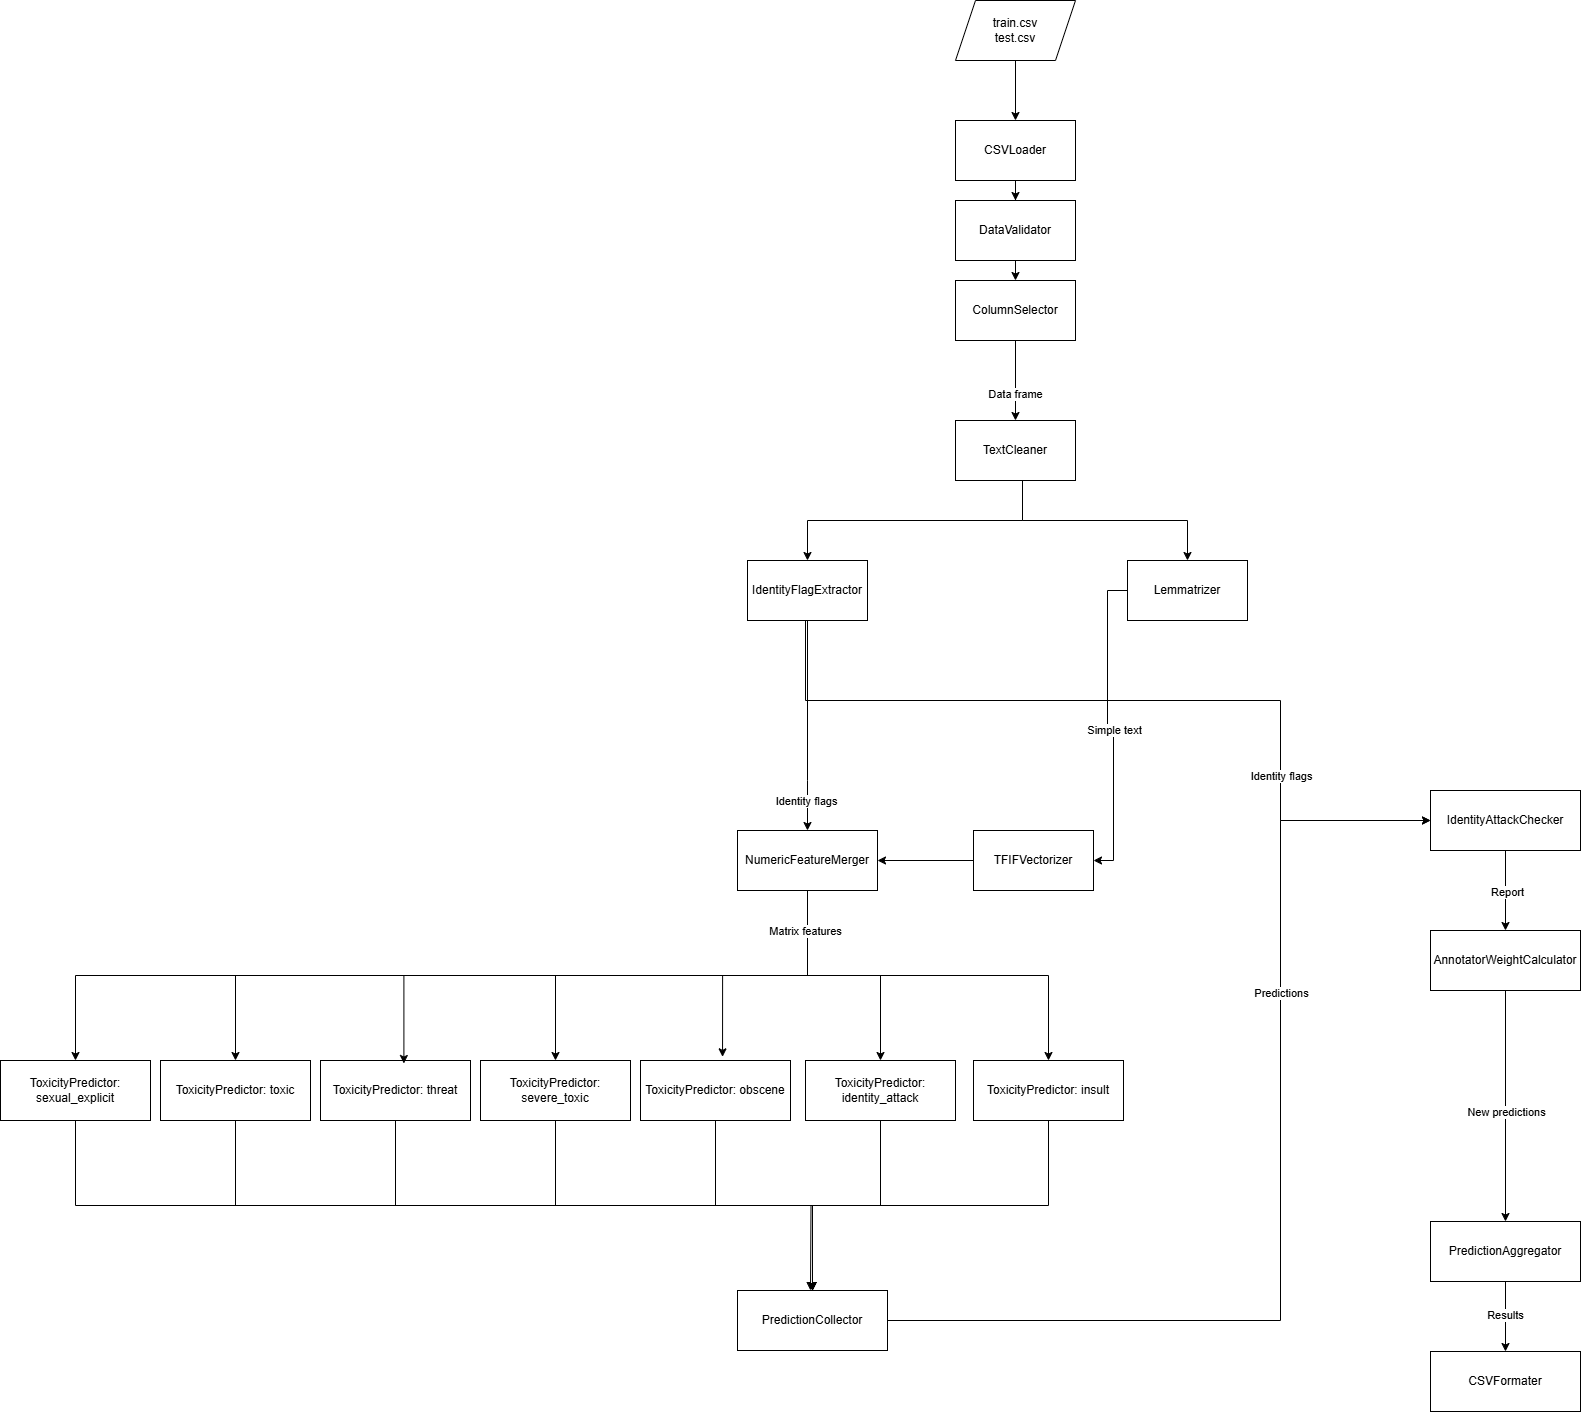

The diagram above was exported from draw.io. Its source (the exported page's mxGraphModel, read from the mxfile embedded in the PNG):
<mxGraphModel dx="2068" dy="1045" grid="1" gridSize="10" guides="1" tooltips="1" connect="1" arrows="1" fold="1" page="1" pageScale="1" pageWidth="827" pageHeight="1169" math="0" shadow="0">
  <root>
    <mxCell id="0" />
    <mxCell id="1" parent="0" />
    <mxCell id="oIBEe-m7sAXtO_uDBMg5-58" style="edgeStyle=orthogonalEdgeStyle;rounded=0;orthogonalLoop=1;jettySize=auto;html=1;entryX=0.5;entryY=0;entryDx=0;entryDy=0;" edge="1" parent="1" source="oIBEe-m7sAXtO_uDBMg5-1" target="oIBEe-m7sAXtO_uDBMg5-4">
      <mxGeometry relative="1" as="geometry" />
    </mxCell>
    <mxCell id="oIBEe-m7sAXtO_uDBMg5-1" value="train.csv&lt;div&gt;test.csv&lt;/div&gt;" style="shape=parallelogram;perimeter=parallelogramPerimeter;whiteSpace=wrap;html=1;fixedSize=1;" vertex="1" parent="1">
      <mxGeometry x="335" y="20" width="120" height="60" as="geometry" />
    </mxCell>
    <mxCell id="oIBEe-m7sAXtO_uDBMg5-20" style="edgeStyle=orthogonalEdgeStyle;rounded=0;orthogonalLoop=1;jettySize=auto;html=1;exitX=0.5;exitY=1;exitDx=0;exitDy=0;entryX=0.5;entryY=0;entryDx=0;entryDy=0;" edge="1" parent="1" source="oIBEe-m7sAXtO_uDBMg5-8" target="oIBEe-m7sAXtO_uDBMg5-13">
      <mxGeometry relative="1" as="geometry" />
    </mxCell>
    <mxCell id="oIBEe-m7sAXtO_uDBMg5-66" value="Data frame" style="edgeLabel;html=1;align=center;verticalAlign=middle;resizable=0;points=[];" vertex="1" connectable="0" parent="oIBEe-m7sAXtO_uDBMg5-20">
      <mxGeometry x="0.3301" y="-1" relative="1" as="geometry">
        <mxPoint as="offset" />
      </mxGeometry>
    </mxCell>
    <mxCell id="oIBEe-m7sAXtO_uDBMg5-72" style="edgeStyle=orthogonalEdgeStyle;rounded=0;orthogonalLoop=1;jettySize=auto;html=1;exitX=1;exitY=0.5;exitDx=0;exitDy=0;entryX=0;entryY=0.5;entryDx=0;entryDy=0;" edge="1" parent="1" source="oIBEe-m7sAXtO_uDBMg5-87" target="oIBEe-m7sAXtO_uDBMg5-43">
      <mxGeometry relative="1" as="geometry">
        <mxPoint x="520" y="1145" as="sourcePoint" />
        <Array as="points">
          <mxPoint x="660" y="1340" />
          <mxPoint x="660" y="840" />
        </Array>
      </mxGeometry>
    </mxCell>
    <mxCell id="oIBEe-m7sAXtO_uDBMg5-75" value="Predictions" style="edgeLabel;html=1;align=center;verticalAlign=middle;resizable=0;points=[];" vertex="1" connectable="0" parent="oIBEe-m7sAXtO_uDBMg5-72">
      <mxGeometry x="0.3445" y="-2" relative="1" as="geometry">
        <mxPoint x="-2" y="-20" as="offset" />
      </mxGeometry>
    </mxCell>
    <mxCell id="oIBEe-m7sAXtO_uDBMg5-31" style="edgeStyle=orthogonalEdgeStyle;rounded=0;orthogonalLoop=1;jettySize=auto;html=1;entryX=0.5;entryY=0;entryDx=0;entryDy=0;" edge="1" parent="1" source="oIBEe-m7sAXtO_uDBMg5-14" target="oIBEe-m7sAXtO_uDBMg5-25">
      <mxGeometry relative="1" as="geometry">
        <Array as="points">
          <mxPoint x="187" y="800" />
          <mxPoint x="187" y="800" />
        </Array>
      </mxGeometry>
    </mxCell>
    <mxCell id="oIBEe-m7sAXtO_uDBMg5-63" value="Identity flags" style="edgeLabel;html=1;align=center;verticalAlign=middle;resizable=0;points=[];" vertex="1" connectable="0" parent="oIBEe-m7sAXtO_uDBMg5-31">
      <mxGeometry x="0.7115" y="-2" relative="1" as="geometry">
        <mxPoint as="offset" />
      </mxGeometry>
    </mxCell>
    <mxCell id="oIBEe-m7sAXtO_uDBMg5-32" style="edgeStyle=orthogonalEdgeStyle;rounded=0;orthogonalLoop=1;jettySize=auto;html=1;entryX=1;entryY=0.5;entryDx=0;entryDy=0;" edge="1" parent="1" source="oIBEe-m7sAXtO_uDBMg5-21" target="oIBEe-m7sAXtO_uDBMg5-24">
      <mxGeometry relative="1" as="geometry" />
    </mxCell>
    <mxCell id="oIBEe-m7sAXtO_uDBMg5-61" value="Simple text" style="edgeLabel;html=1;align=center;verticalAlign=middle;resizable=0;points=[];" vertex="1" connectable="0" parent="oIBEe-m7sAXtO_uDBMg5-32">
      <mxGeometry x="0.0405" relative="1" as="geometry">
        <mxPoint y="1" as="offset" />
      </mxGeometry>
    </mxCell>
    <mxCell id="oIBEe-m7sAXtO_uDBMg5-57" style="edgeStyle=orthogonalEdgeStyle;rounded=0;orthogonalLoop=1;jettySize=auto;html=1;entryX=0.5;entryY=0;entryDx=0;entryDy=0;" edge="1" parent="1" source="oIBEe-m7sAXtO_uDBMg5-44" target="oIBEe-m7sAXtO_uDBMg5-53">
      <mxGeometry relative="1" as="geometry" />
    </mxCell>
    <mxCell id="oIBEe-m7sAXtO_uDBMg5-69" value="New predictions" style="edgeLabel;html=1;align=center;verticalAlign=middle;resizable=0;points=[];" vertex="1" connectable="0" parent="oIBEe-m7sAXtO_uDBMg5-57">
      <mxGeometry x="0.1167" relative="1" as="geometry">
        <mxPoint y="-8" as="offset" />
      </mxGeometry>
    </mxCell>
    <mxCell id="oIBEe-m7sAXtO_uDBMg5-73" style="edgeStyle=orthogonalEdgeStyle;rounded=0;orthogonalLoop=1;jettySize=auto;html=1;entryX=0;entryY=0.5;entryDx=0;entryDy=0;" edge="1" parent="1" source="oIBEe-m7sAXtO_uDBMg5-14" target="oIBEe-m7sAXtO_uDBMg5-43">
      <mxGeometry relative="1" as="geometry">
        <Array as="points">
          <mxPoint x="185" y="720" />
          <mxPoint x="660" y="720" />
          <mxPoint x="660" y="840" />
        </Array>
      </mxGeometry>
    </mxCell>
    <mxCell id="oIBEe-m7sAXtO_uDBMg5-74" value="Identity flags" style="edgeLabel;html=1;align=center;verticalAlign=middle;resizable=0;points=[];" vertex="1" connectable="0" parent="oIBEe-m7sAXtO_uDBMg5-73">
      <mxGeometry x="0.528" relative="1" as="geometry">
        <mxPoint as="offset" />
      </mxGeometry>
    </mxCell>
    <mxCell id="oIBEe-m7sAXtO_uDBMg5-7" style="edgeStyle=orthogonalEdgeStyle;rounded=0;orthogonalLoop=1;jettySize=auto;html=1;" edge="1" parent="1" source="oIBEe-m7sAXtO_uDBMg5-4" target="oIBEe-m7sAXtO_uDBMg5-6">
      <mxGeometry relative="1" as="geometry" />
    </mxCell>
    <mxCell id="oIBEe-m7sAXtO_uDBMg5-4" value="CSVLoader" style="rounded=0;whiteSpace=wrap;html=1;" vertex="1" parent="1">
      <mxGeometry x="335" y="140" width="120" height="60" as="geometry" />
    </mxCell>
    <mxCell id="oIBEe-m7sAXtO_uDBMg5-9" style="edgeStyle=orthogonalEdgeStyle;rounded=0;orthogonalLoop=1;jettySize=auto;html=1;exitX=0.5;exitY=1;exitDx=0;exitDy=0;entryX=0.5;entryY=0;entryDx=0;entryDy=0;" edge="1" parent="1" source="oIBEe-m7sAXtO_uDBMg5-6" target="oIBEe-m7sAXtO_uDBMg5-8">
      <mxGeometry relative="1" as="geometry" />
    </mxCell>
    <mxCell id="oIBEe-m7sAXtO_uDBMg5-6" value="DataValidator" style="rounded=0;whiteSpace=wrap;html=1;" vertex="1" parent="1">
      <mxGeometry x="335" y="220" width="120" height="60" as="geometry" />
    </mxCell>
    <mxCell id="oIBEe-m7sAXtO_uDBMg5-8" value="ColumnSelector" style="rounded=0;whiteSpace=wrap;html=1;" vertex="1" parent="1">
      <mxGeometry x="335" y="300" width="120" height="60" as="geometry" />
    </mxCell>
    <mxCell id="oIBEe-m7sAXtO_uDBMg5-16" style="edgeStyle=orthogonalEdgeStyle;rounded=0;orthogonalLoop=1;jettySize=auto;html=1;entryX=0.5;entryY=0;entryDx=0;entryDy=0;" edge="1" parent="1" source="oIBEe-m7sAXtO_uDBMg5-13" target="oIBEe-m7sAXtO_uDBMg5-14">
      <mxGeometry relative="1" as="geometry">
        <Array as="points">
          <mxPoint x="402" y="540" />
          <mxPoint x="187" y="540" />
        </Array>
      </mxGeometry>
    </mxCell>
    <mxCell id="oIBEe-m7sAXtO_uDBMg5-22" style="edgeStyle=orthogonalEdgeStyle;rounded=0;orthogonalLoop=1;jettySize=auto;html=1;exitX=0.5;exitY=1;exitDx=0;exitDy=0;" edge="1" parent="1" source="oIBEe-m7sAXtO_uDBMg5-13" target="oIBEe-m7sAXtO_uDBMg5-21">
      <mxGeometry relative="1" as="geometry">
        <Array as="points">
          <mxPoint x="402" y="500" />
          <mxPoint x="402" y="540" />
          <mxPoint x="567" y="540" />
        </Array>
      </mxGeometry>
    </mxCell>
    <mxCell id="oIBEe-m7sAXtO_uDBMg5-13" value="TextCleaner" style="rounded=0;whiteSpace=wrap;html=1;" vertex="1" parent="1">
      <mxGeometry x="335" y="440" width="120" height="60" as="geometry" />
    </mxCell>
    <mxCell id="oIBEe-m7sAXtO_uDBMg5-14" value="IdentityFlagExtractor" style="rounded=0;whiteSpace=wrap;html=1;" vertex="1" parent="1">
      <mxGeometry x="127" y="580" width="120" height="60" as="geometry" />
    </mxCell>
    <mxCell id="oIBEe-m7sAXtO_uDBMg5-21" value="Lemmatrizer" style="rounded=0;whiteSpace=wrap;html=1;" vertex="1" parent="1">
      <mxGeometry x="507" y="580" width="120" height="60" as="geometry" />
    </mxCell>
    <mxCell id="oIBEe-m7sAXtO_uDBMg5-28" style="edgeStyle=orthogonalEdgeStyle;rounded=0;orthogonalLoop=1;jettySize=auto;html=1;entryX=1;entryY=0.5;entryDx=0;entryDy=0;" edge="1" parent="1" source="oIBEe-m7sAXtO_uDBMg5-24" target="oIBEe-m7sAXtO_uDBMg5-25">
      <mxGeometry relative="1" as="geometry" />
    </mxCell>
    <mxCell id="oIBEe-m7sAXtO_uDBMg5-24" value="TFIFVectorizer" style="rounded=0;whiteSpace=wrap;html=1;" vertex="1" parent="1">
      <mxGeometry x="353" y="850" width="120" height="60" as="geometry" />
    </mxCell>
    <mxCell id="oIBEe-m7sAXtO_uDBMg5-80" style="edgeStyle=orthogonalEdgeStyle;rounded=0;orthogonalLoop=1;jettySize=auto;html=1;exitX=0.5;exitY=1;exitDx=0;exitDy=0;entryX=0.5;entryY=0;entryDx=0;entryDy=0;" edge="1" parent="1" source="oIBEe-m7sAXtO_uDBMg5-25" target="oIBEe-m7sAXtO_uDBMg5-35">
      <mxGeometry relative="1" as="geometry" />
    </mxCell>
    <mxCell id="oIBEe-m7sAXtO_uDBMg5-82" style="edgeStyle=orthogonalEdgeStyle;rounded=0;orthogonalLoop=1;jettySize=auto;html=1;exitX=0.5;exitY=1;exitDx=0;exitDy=0;entryX=0.5;entryY=0;entryDx=0;entryDy=0;" edge="1" parent="1" source="oIBEe-m7sAXtO_uDBMg5-25" target="oIBEe-m7sAXtO_uDBMg5-40">
      <mxGeometry relative="1" as="geometry" />
    </mxCell>
    <mxCell id="oIBEe-m7sAXtO_uDBMg5-83" style="edgeStyle=orthogonalEdgeStyle;rounded=0;orthogonalLoop=1;jettySize=auto;html=1;exitX=0.5;exitY=1;exitDx=0;exitDy=0;entryX=0.5;entryY=0;entryDx=0;entryDy=0;" edge="1" parent="1" source="oIBEe-m7sAXtO_uDBMg5-25" target="oIBEe-m7sAXtO_uDBMg5-39">
      <mxGeometry relative="1" as="geometry" />
    </mxCell>
    <mxCell id="oIBEe-m7sAXtO_uDBMg5-85" style="edgeStyle=orthogonalEdgeStyle;rounded=0;orthogonalLoop=1;jettySize=auto;html=1;exitX=0.5;exitY=1;exitDx=0;exitDy=0;" edge="1" parent="1" source="oIBEe-m7sAXtO_uDBMg5-25" target="oIBEe-m7sAXtO_uDBMg5-34">
      <mxGeometry relative="1" as="geometry" />
    </mxCell>
    <mxCell id="oIBEe-m7sAXtO_uDBMg5-86" style="edgeStyle=orthogonalEdgeStyle;rounded=0;orthogonalLoop=1;jettySize=auto;html=1;exitX=0.5;exitY=1;exitDx=0;exitDy=0;" edge="1" parent="1" source="oIBEe-m7sAXtO_uDBMg5-25" target="oIBEe-m7sAXtO_uDBMg5-41">
      <mxGeometry relative="1" as="geometry" />
    </mxCell>
    <mxCell id="oIBEe-m7sAXtO_uDBMg5-25" value="NumericFeatureMerger" style="rounded=0;whiteSpace=wrap;html=1;" vertex="1" parent="1">
      <mxGeometry x="117" y="850" width="140" height="60" as="geometry" />
    </mxCell>
    <mxCell id="oIBEe-m7sAXtO_uDBMg5-97" style="edgeStyle=orthogonalEdgeStyle;rounded=0;orthogonalLoop=1;jettySize=auto;html=1;exitX=0.5;exitY=1;exitDx=0;exitDy=0;entryX=0.5;entryY=0;entryDx=0;entryDy=0;" edge="1" parent="1" source="oIBEe-m7sAXtO_uDBMg5-34" target="oIBEe-m7sAXtO_uDBMg5-87">
      <mxGeometry relative="1" as="geometry" />
    </mxCell>
    <mxCell id="oIBEe-m7sAXtO_uDBMg5-34" value="ToxicityPredictor: toxic" style="rounded=0;whiteSpace=wrap;html=1;" vertex="1" parent="1">
      <mxGeometry x="-460" y="1080" width="150" height="60" as="geometry" />
    </mxCell>
    <mxCell id="oIBEe-m7sAXtO_uDBMg5-104" style="edgeStyle=orthogonalEdgeStyle;rounded=0;orthogonalLoop=1;jettySize=auto;html=1;exitX=0.5;exitY=1;exitDx=0;exitDy=0;entryX=0.5;entryY=0;entryDx=0;entryDy=0;" edge="1" parent="1" source="oIBEe-m7sAXtO_uDBMg5-35" target="oIBEe-m7sAXtO_uDBMg5-87">
      <mxGeometry relative="1" as="geometry" />
    </mxCell>
    <mxCell id="oIBEe-m7sAXtO_uDBMg5-35" value="ToxicityPredictor: severe_toxic" style="rounded=0;whiteSpace=wrap;html=1;" vertex="1" parent="1">
      <mxGeometry x="-140" y="1080" width="150" height="60" as="geometry" />
    </mxCell>
    <mxCell id="oIBEe-m7sAXtO_uDBMg5-105" style="edgeStyle=orthogonalEdgeStyle;rounded=0;orthogonalLoop=1;jettySize=auto;html=1;exitX=0.5;exitY=1;exitDx=0;exitDy=0;entryX=0.5;entryY=0;entryDx=0;entryDy=0;" edge="1" parent="1" source="oIBEe-m7sAXtO_uDBMg5-36" target="oIBEe-m7sAXtO_uDBMg5-87">
      <mxGeometry relative="1" as="geometry" />
    </mxCell>
    <mxCell id="oIBEe-m7sAXtO_uDBMg5-36" value="ToxicityPredictor: obscene" style="rounded=0;whiteSpace=wrap;html=1;" vertex="1" parent="1">
      <mxGeometry x="20" y="1080" width="150" height="60" as="geometry" />
    </mxCell>
    <mxCell id="oIBEe-m7sAXtO_uDBMg5-103" style="edgeStyle=orthogonalEdgeStyle;rounded=0;orthogonalLoop=1;jettySize=auto;html=1;exitX=0.5;exitY=1;exitDx=0;exitDy=0;entryX=0.5;entryY=0;entryDx=0;entryDy=0;" edge="1" parent="1" source="oIBEe-m7sAXtO_uDBMg5-38" target="oIBEe-m7sAXtO_uDBMg5-87">
      <mxGeometry relative="1" as="geometry" />
    </mxCell>
    <mxCell id="oIBEe-m7sAXtO_uDBMg5-38" value="ToxicityPredictor: threat" style="rounded=0;whiteSpace=wrap;html=1;" vertex="1" parent="1">
      <mxGeometry x="-300" y="1080" width="150" height="60" as="geometry" />
    </mxCell>
    <mxCell id="oIBEe-m7sAXtO_uDBMg5-107" style="edgeStyle=orthogonalEdgeStyle;rounded=0;orthogonalLoop=1;jettySize=auto;html=1;exitX=0.5;exitY=1;exitDx=0;exitDy=0;" edge="1" parent="1" source="oIBEe-m7sAXtO_uDBMg5-39">
      <mxGeometry relative="1" as="geometry">
        <mxPoint x="190" y="1310" as="targetPoint" />
      </mxGeometry>
    </mxCell>
    <mxCell id="oIBEe-m7sAXtO_uDBMg5-39" value="ToxicityPredictor: insult" style="rounded=0;whiteSpace=wrap;html=1;" vertex="1" parent="1">
      <mxGeometry x="353" y="1080" width="150" height="60" as="geometry" />
    </mxCell>
    <mxCell id="oIBEe-m7sAXtO_uDBMg5-106" style="edgeStyle=orthogonalEdgeStyle;rounded=0;orthogonalLoop=1;jettySize=auto;html=1;exitX=0.5;exitY=1;exitDx=0;exitDy=0;entryX=0.5;entryY=0;entryDx=0;entryDy=0;" edge="1" parent="1" source="oIBEe-m7sAXtO_uDBMg5-40" target="oIBEe-m7sAXtO_uDBMg5-87">
      <mxGeometry relative="1" as="geometry" />
    </mxCell>
    <mxCell id="oIBEe-m7sAXtO_uDBMg5-40" value="ToxicityPredictor: identity_attack" style="rounded=0;whiteSpace=wrap;html=1;" vertex="1" parent="1">
      <mxGeometry x="185" y="1080" width="150" height="60" as="geometry" />
    </mxCell>
    <mxCell id="oIBEe-m7sAXtO_uDBMg5-100" style="edgeStyle=orthogonalEdgeStyle;rounded=0;orthogonalLoop=1;jettySize=auto;html=1;exitX=0.5;exitY=1;exitDx=0;exitDy=0;entryX=0.5;entryY=0;entryDx=0;entryDy=0;" edge="1" parent="1" source="oIBEe-m7sAXtO_uDBMg5-41" target="oIBEe-m7sAXtO_uDBMg5-87">
      <mxGeometry relative="1" as="geometry" />
    </mxCell>
    <mxCell id="oIBEe-m7sAXtO_uDBMg5-41" value="ToxicityPredictor: sexual_explicit" style="rounded=0;whiteSpace=wrap;html=1;" vertex="1" parent="1">
      <mxGeometry x="-620" y="1080" width="150" height="60" as="geometry" />
    </mxCell>
    <mxCell id="oIBEe-m7sAXtO_uDBMg5-45" value="" style="edgeStyle=orthogonalEdgeStyle;rounded=0;orthogonalLoop=1;jettySize=auto;html=1;" edge="1" parent="1" source="oIBEe-m7sAXtO_uDBMg5-43" target="oIBEe-m7sAXtO_uDBMg5-44">
      <mxGeometry relative="1" as="geometry" />
    </mxCell>
    <mxCell id="oIBEe-m7sAXtO_uDBMg5-68" value="Report" style="edgeLabel;html=1;align=center;verticalAlign=middle;resizable=0;points=[];" vertex="1" connectable="0" parent="oIBEe-m7sAXtO_uDBMg5-45">
      <mxGeometry x="0.025" y="1" relative="1" as="geometry">
        <mxPoint as="offset" />
      </mxGeometry>
    </mxCell>
    <mxCell id="oIBEe-m7sAXtO_uDBMg5-43" value="IdentityAttackChecker" style="rounded=0;whiteSpace=wrap;html=1;" vertex="1" parent="1">
      <mxGeometry x="810" y="810" width="150" height="60" as="geometry" />
    </mxCell>
    <mxCell id="oIBEe-m7sAXtO_uDBMg5-44" value="AnnotatorWeightCalculator" style="rounded=0;whiteSpace=wrap;html=1;" vertex="1" parent="1">
      <mxGeometry x="810" y="950" width="150" height="60" as="geometry" />
    </mxCell>
    <mxCell id="oIBEe-m7sAXtO_uDBMg5-79" style="edgeStyle=orthogonalEdgeStyle;rounded=0;orthogonalLoop=1;jettySize=auto;html=1;exitX=0.5;exitY=1;exitDx=0;exitDy=0;entryX=0.556;entryY=0.05;entryDx=0;entryDy=0;entryPerimeter=0;" edge="1" parent="1" source="oIBEe-m7sAXtO_uDBMg5-25" target="oIBEe-m7sAXtO_uDBMg5-38">
      <mxGeometry relative="1" as="geometry" />
    </mxCell>
    <mxCell id="oIBEe-m7sAXtO_uDBMg5-81" style="edgeStyle=orthogonalEdgeStyle;rounded=0;orthogonalLoop=1;jettySize=auto;html=1;exitX=0.5;exitY=1;exitDx=0;exitDy=0;entryX=0.547;entryY=-0.061;entryDx=0;entryDy=0;entryPerimeter=0;" edge="1" parent="1" source="oIBEe-m7sAXtO_uDBMg5-25" target="oIBEe-m7sAXtO_uDBMg5-36">
      <mxGeometry relative="1" as="geometry" />
    </mxCell>
    <mxCell id="oIBEe-m7sAXtO_uDBMg5-109" value="Matrix features" style="edgeLabel;html=1;align=center;verticalAlign=middle;resizable=0;points=[];" vertex="1" connectable="0" parent="oIBEe-m7sAXtO_uDBMg5-81">
      <mxGeometry x="-0.6789" y="-3" relative="1" as="geometry">
        <mxPoint as="offset" />
      </mxGeometry>
    </mxCell>
    <mxCell id="oIBEe-m7sAXtO_uDBMg5-87" value="PredictionCollector" style="rounded=0;whiteSpace=wrap;html=1;" vertex="1" parent="1">
      <mxGeometry x="117" y="1310" width="150" height="60" as="geometry" />
    </mxCell>
    <mxCell id="oIBEe-m7sAXtO_uDBMg5-55" style="edgeStyle=orthogonalEdgeStyle;rounded=0;orthogonalLoop=1;jettySize=auto;html=1;entryX=0.5;entryY=0;entryDx=0;entryDy=0;" edge="1" parent="1" source="oIBEe-m7sAXtO_uDBMg5-53" target="oIBEe-m7sAXtO_uDBMg5-54">
      <mxGeometry relative="1" as="geometry" />
    </mxCell>
    <mxCell id="oIBEe-m7sAXtO_uDBMg5-70" value="Results" style="edgeLabel;html=1;align=center;verticalAlign=middle;resizable=0;points=[];" vertex="1" connectable="0" parent="oIBEe-m7sAXtO_uDBMg5-55">
      <mxGeometry x="-0.0571" y="-1" relative="1" as="geometry">
        <mxPoint as="offset" />
      </mxGeometry>
    </mxCell>
    <mxCell id="oIBEe-m7sAXtO_uDBMg5-53" value="PredictionAggregator" style="rounded=0;whiteSpace=wrap;html=1;" vertex="1" parent="1">
      <mxGeometry x="810" y="1241" width="150" height="60" as="geometry" />
    </mxCell>
    <mxCell id="oIBEe-m7sAXtO_uDBMg5-54" value="CSVFormater" style="rounded=0;whiteSpace=wrap;html=1;" vertex="1" parent="1">
      <mxGeometry x="810" y="1371" width="150" height="60" as="geometry" />
    </mxCell>
  </root>
</mxGraphModel>